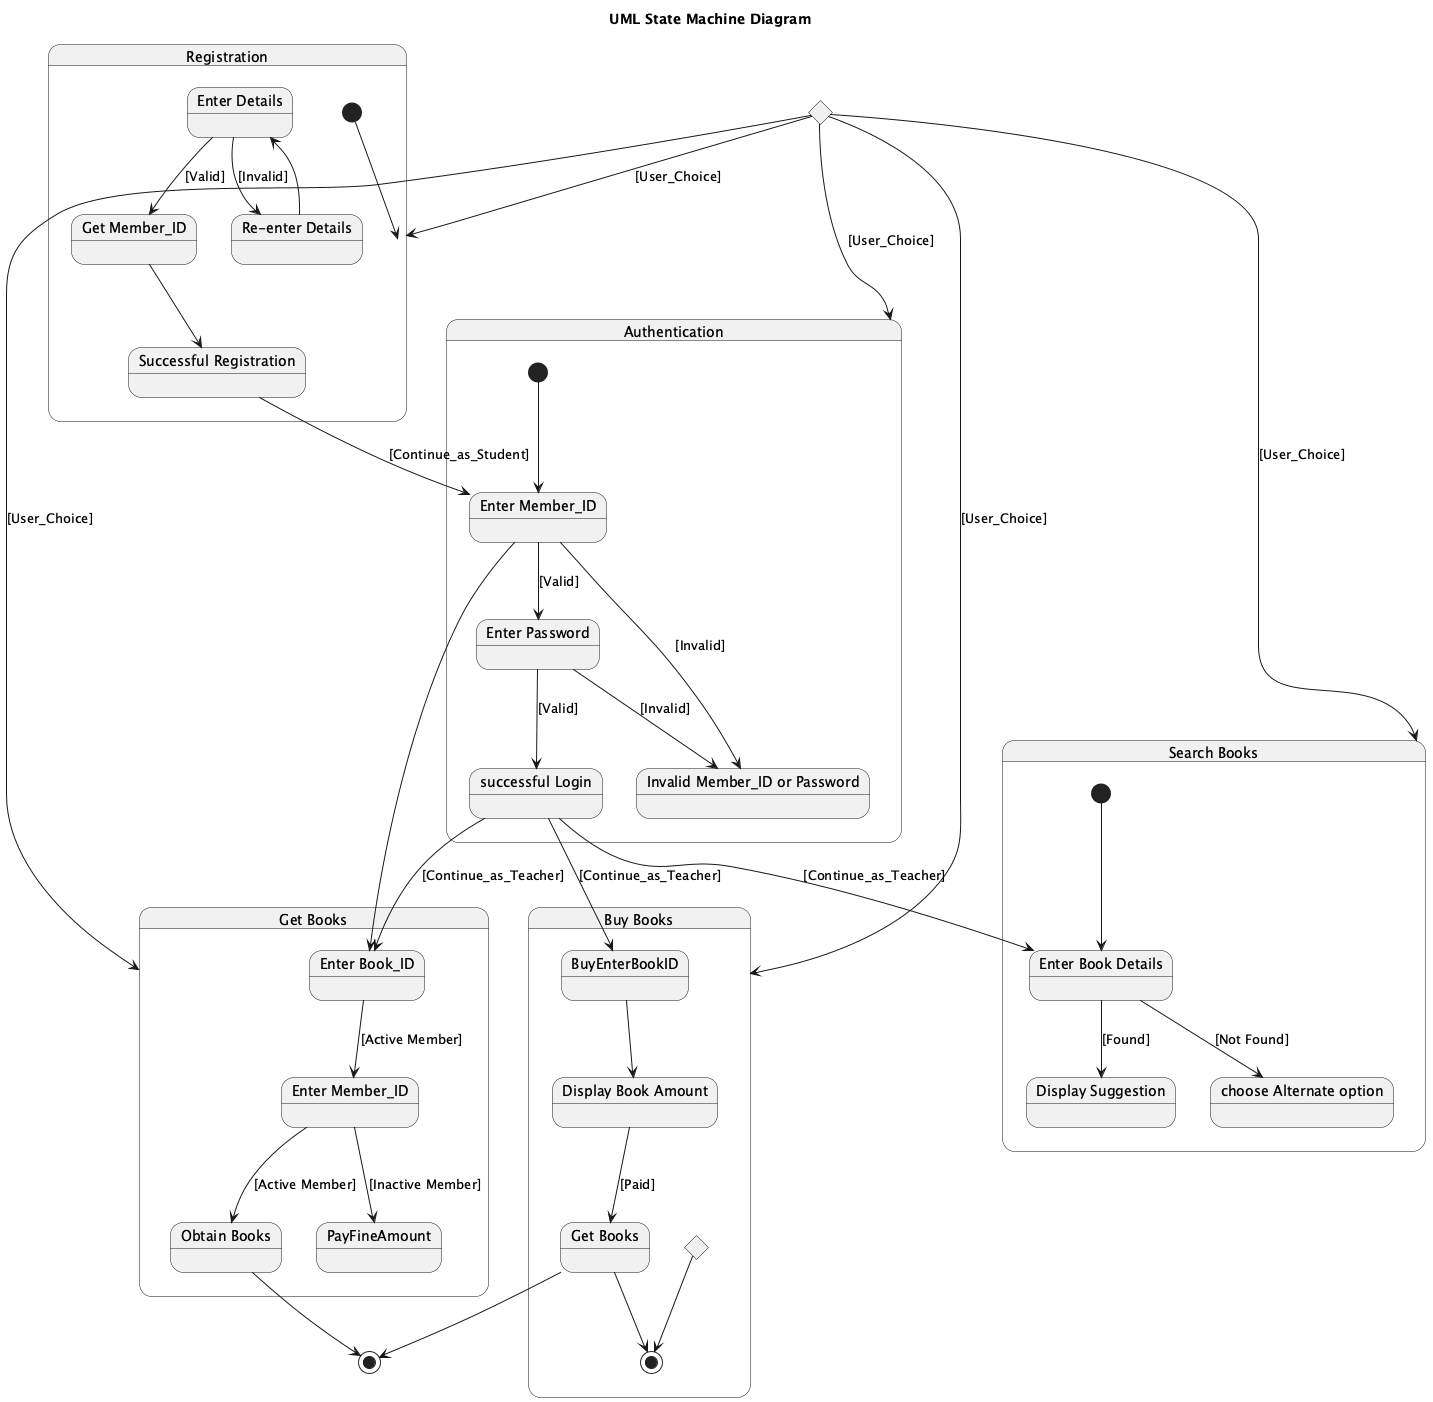

The diagram above was rendered by PlantUML. Its source (embedded in the PNG):
@startuml
title UML State Machine Diagram

state "Registration" as Registration {
  [*] --> Registration
  state "Enter Details" as RegEnterDetails
  state "Get Member_ID" as GetMemberID
  state "Successful Registration" as SuccessfulRegistration
  state "Re-enter Details" as ReEnterDetails

  RegEnterDetails --> GetMemberID : [Valid]
  RegEnterDetails --> ReEnterDetails : [Invalid]
  ReEnterDetails --> RegEnterDetails
  GetMemberID --> SuccessfulRegistration
}

state "Authentication" as Authentication {
  [*] --> AuthEnterMemberID
  state "Enter Member_ID" as AuthEnterMemberID
  state "Enter Password" as EnterPassword
  state "successful Login" as SuccessfulLogin
  state "Invalid Member_ID or Password" as InvalidCreds

  AuthEnterMemberID --> EnterPassword : [Valid]
  AuthEnterMemberID --> InvalidCreds : [Invalid]
  EnterPassword --> SuccessfulLogin : [Valid]
  EnterPassword --> InvalidCreds : [Invalid]
}

state "Search Books" as SearchBooks {
  [*] --> EnterBookDetails

  state "Enter Book Details" as EnterBookDetails
  state "Display Suggestion" as DisplaySuggestion
  state "choose Alternate option" as ChooseAlternate

  EnterBookDetails --> DisplaySuggestion : [Found]
  EnterBookDetails --> ChooseAlternate : [Not Found]
}

state "Get Books" as GetBooksState {
  AuthEnterMemberID --> GetEnterBookID

  state "Enter Book_ID" as GetEnterBookID
  state "Enter Member_ID" as GetEnterMemberID
  state "Obtain Books" as ObtainBooks
  state PayFineAmount

  GetEnterBookID --> GetEnterMemberID : [Active Member]
  GetEnterMemberID --> ObtainBooks : [Active Member]
  GetEnterMemberID --> PayFineAmount : [Inactive Member]
}

state "Buy Books" as BuyBooks {
  BuyEnterBookID --> DisplayBookAmount

  state "Display Book Amount" as DisplayBookAmount
  state "Get Books" as BuyGetBooks
  state BuyNotPaidEnd <<choice>>
    DisplayBookAmount --> BuyGetBooks : [Paid]
    BuyGetBooks --> [*]
    BuyNotPaidEnd --> [*]
}

state StartJoin <<choice>>
StartJoin --> Registration : [User_Choice]
StartJoin --> Authentication : [User_Choice]
StartJoin --> SearchBooks : [User_Choice]
StartJoin --> GetBooksState : [User_Choice]
StartJoin --> BuyBooks : [User_Choice]

SuccessfulRegistration --> AuthEnterMemberID : [Continue_as_Student]

SuccessfulLogin --> EnterBookDetails : [Continue_as_Teacher]
SuccessfulLogin --> GetEnterBookID : [Continue_as_Teacher]
SuccessfulLogin --> BuyEnterBookID : [Continue_as_Teacher]

ObtainBooks --> [*]
BuyGetBooks --> [*]
@enduml